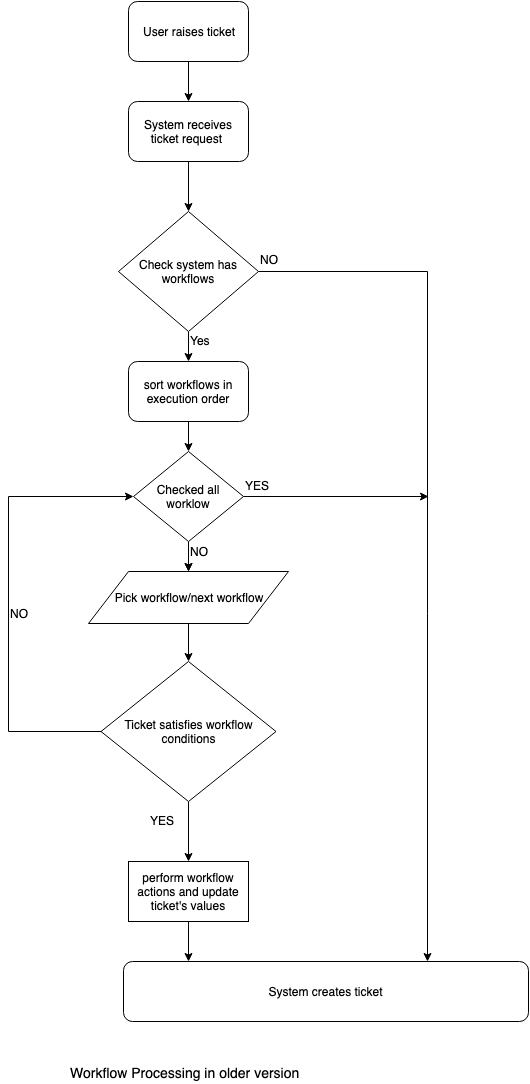

The diagram above was exported from draw.io. Its source (the exported page's mxGraphModel, read from the mxfile embedded in the PNG):
<mxGraphModel dx="946" dy="567" grid="1" gridSize="10" guides="1" tooltips="1" connect="1" arrows="1" fold="1" page="1" pageScale="1" pageWidth="850" pageHeight="1100" math="0" shadow="0">
  <root>
    <mxCell id="0" />
    <mxCell id="1" parent="0" />
    <mxCell id="0IdbUvOG47UxOYPp8WEQ-5" style="edgeStyle=orthogonalEdgeStyle;rounded=0;orthogonalLoop=1;jettySize=auto;html=1;exitX=0.5;exitY=1;exitDx=0;exitDy=0;" edge="1" parent="1" source="0IdbUvOG47UxOYPp8WEQ-1" target="0IdbUvOG47UxOYPp8WEQ-2">
      <mxGeometry relative="1" as="geometry" />
    </mxCell>
    <mxCell id="0IdbUvOG47UxOYPp8WEQ-1" value="User raises ticket" style="rounded=1;whiteSpace=wrap;html=1;" vertex="1" parent="1">
      <mxGeometry x="160" y="80" width="120" height="60" as="geometry" />
    </mxCell>
    <mxCell id="0IdbUvOG47UxOYPp8WEQ-6" style="edgeStyle=orthogonalEdgeStyle;rounded=0;orthogonalLoop=1;jettySize=auto;html=1;exitX=0.5;exitY=1;exitDx=0;exitDy=0;entryX=0.5;entryY=0;entryDx=0;entryDy=0;" edge="1" parent="1" source="0IdbUvOG47UxOYPp8WEQ-2" target="0IdbUvOG47UxOYPp8WEQ-3">
      <mxGeometry relative="1" as="geometry" />
    </mxCell>
    <mxCell id="0IdbUvOG47UxOYPp8WEQ-2" value="System receives ticket request&amp;nbsp;" style="rounded=1;whiteSpace=wrap;html=1;" vertex="1" parent="1">
      <mxGeometry x="160" y="180" width="120" height="60" as="geometry" />
    </mxCell>
    <mxCell id="0IdbUvOG47UxOYPp8WEQ-7" style="edgeStyle=orthogonalEdgeStyle;rounded=0;orthogonalLoop=1;jettySize=auto;html=1;exitX=0.5;exitY=1;exitDx=0;exitDy=0;entryX=0.5;entryY=0;entryDx=0;entryDy=0;" edge="1" parent="1" source="0IdbUvOG47UxOYPp8WEQ-3" target="0IdbUvOG47UxOYPp8WEQ-4">
      <mxGeometry relative="1" as="geometry" />
    </mxCell>
    <mxCell id="0IdbUvOG47UxOYPp8WEQ-42" style="edgeStyle=orthogonalEdgeStyle;rounded=0;orthogonalLoop=1;jettySize=auto;html=1;exitX=1;exitY=0.5;exitDx=0;exitDy=0;entryX=0.75;entryY=0;entryDx=0;entryDy=0;" edge="1" parent="1" source="0IdbUvOG47UxOYPp8WEQ-3" target="0IdbUvOG47UxOYPp8WEQ-38">
      <mxGeometry relative="1" as="geometry" />
    </mxCell>
    <mxCell id="0IdbUvOG47UxOYPp8WEQ-3" value="Check system has workflows" style="rhombus;whiteSpace=wrap;html=1;" vertex="1" parent="1">
      <mxGeometry x="150" y="290" width="140" height="120" as="geometry" />
    </mxCell>
    <mxCell id="0IdbUvOG47UxOYPp8WEQ-20" style="edgeStyle=orthogonalEdgeStyle;rounded=0;orthogonalLoop=1;jettySize=auto;html=1;exitX=0.5;exitY=1;exitDx=0;exitDy=0;entryX=0.5;entryY=0;entryDx=0;entryDy=0;" edge="1" parent="1" source="0IdbUvOG47UxOYPp8WEQ-4" target="0IdbUvOG47UxOYPp8WEQ-19">
      <mxGeometry relative="1" as="geometry" />
    </mxCell>
    <mxCell id="0IdbUvOG47UxOYPp8WEQ-4" value="sort workflows in execution order" style="rounded=1;whiteSpace=wrap;html=1;" vertex="1" parent="1">
      <mxGeometry x="160" y="440" width="120" height="60" as="geometry" />
    </mxCell>
    <mxCell id="0IdbUvOG47UxOYPp8WEQ-8" value="Yes" style="text;html=1;resizable=0;points=[];autosize=1;align=left;verticalAlign=top;spacingTop=-4;" vertex="1" parent="1">
      <mxGeometry x="220" y="410" width="40" height="20" as="geometry" />
    </mxCell>
    <mxCell id="0IdbUvOG47UxOYPp8WEQ-23" value="" style="edgeStyle=orthogonalEdgeStyle;rounded=0;orthogonalLoop=1;jettySize=auto;html=1;" edge="1" parent="1" source="0IdbUvOG47UxOYPp8WEQ-9" target="0IdbUvOG47UxOYPp8WEQ-10">
      <mxGeometry relative="1" as="geometry" />
    </mxCell>
    <mxCell id="0IdbUvOG47UxOYPp8WEQ-9" value="Pick workflow/next workflow" style="shape=parallelogram;perimeter=parallelogramPerimeter;whiteSpace=wrap;html=1;" vertex="1" parent="1">
      <mxGeometry x="120" y="650" width="200" height="52" as="geometry" />
    </mxCell>
    <mxCell id="0IdbUvOG47UxOYPp8WEQ-22" style="edgeStyle=orthogonalEdgeStyle;rounded=0;orthogonalLoop=1;jettySize=auto;html=1;entryX=0;entryY=0.5;entryDx=0;entryDy=0;exitX=0;exitY=0.5;exitDx=0;exitDy=0;" edge="1" parent="1" source="0IdbUvOG47UxOYPp8WEQ-10" target="0IdbUvOG47UxOYPp8WEQ-19">
      <mxGeometry relative="1" as="geometry">
        <Array as="points">
          <mxPoint x="40" y="810" />
          <mxPoint x="40" y="575" />
        </Array>
      </mxGeometry>
    </mxCell>
    <mxCell id="0IdbUvOG47UxOYPp8WEQ-35" value="" style="edgeStyle=orthogonalEdgeStyle;rounded=0;orthogonalLoop=1;jettySize=auto;html=1;" edge="1" parent="1" source="0IdbUvOG47UxOYPp8WEQ-10" target="0IdbUvOG47UxOYPp8WEQ-25">
      <mxGeometry relative="1" as="geometry" />
    </mxCell>
    <mxCell id="0IdbUvOG47UxOYPp8WEQ-10" value="Ticket satisfies workflow conditions" style="rhombus;whiteSpace=wrap;html=1;" vertex="1" parent="1">
      <mxGeometry x="132.5" y="740" width="175" height="140" as="geometry" />
    </mxCell>
    <mxCell id="0IdbUvOG47UxOYPp8WEQ-21" value="" style="edgeStyle=orthogonalEdgeStyle;rounded=0;orthogonalLoop=1;jettySize=auto;html=1;" edge="1" parent="1" source="0IdbUvOG47UxOYPp8WEQ-19" target="0IdbUvOG47UxOYPp8WEQ-9">
      <mxGeometry relative="1" as="geometry" />
    </mxCell>
    <mxCell id="0IdbUvOG47UxOYPp8WEQ-33" value="" style="edgeStyle=orthogonalEdgeStyle;rounded=0;orthogonalLoop=1;jettySize=auto;html=1;" edge="1" parent="1" source="0IdbUvOG47UxOYPp8WEQ-19" target="0IdbUvOG47UxOYPp8WEQ-9">
      <mxGeometry relative="1" as="geometry" />
    </mxCell>
    <mxCell id="0IdbUvOG47UxOYPp8WEQ-43" style="edgeStyle=orthogonalEdgeStyle;rounded=0;orthogonalLoop=1;jettySize=auto;html=1;exitX=1;exitY=0.5;exitDx=0;exitDy=0;" edge="1" parent="1" source="0IdbUvOG47UxOYPp8WEQ-19">
      <mxGeometry relative="1" as="geometry">
        <mxPoint x="460" y="575" as="targetPoint" />
      </mxGeometry>
    </mxCell>
    <mxCell id="0IdbUvOG47UxOYPp8WEQ-19" value="Checked all worklow" style="rhombus;whiteSpace=wrap;html=1;" vertex="1" parent="1">
      <mxGeometry x="165" y="530" width="110" height="90" as="geometry" />
    </mxCell>
    <mxCell id="0IdbUvOG47UxOYPp8WEQ-24" value="NO" style="text;html=1;resizable=0;points=[];autosize=1;align=left;verticalAlign=top;spacingTop=-4;" vertex="1" parent="1">
      <mxGeometry x="40" y="683" width="30" height="20" as="geometry" />
    </mxCell>
    <mxCell id="0IdbUvOG47UxOYPp8WEQ-37" value="" style="edgeStyle=orthogonalEdgeStyle;rounded=0;orthogonalLoop=1;jettySize=auto;html=1;" edge="1" parent="1" source="0IdbUvOG47UxOYPp8WEQ-25">
      <mxGeometry relative="1" as="geometry">
        <mxPoint x="220" y="1040" as="targetPoint" />
      </mxGeometry>
    </mxCell>
    <mxCell id="0IdbUvOG47UxOYPp8WEQ-25" value="perform workflow actions and update ticket's values" style="rounded=0;whiteSpace=wrap;html=1;" vertex="1" parent="1">
      <mxGeometry x="160" y="940" width="120" height="60" as="geometry" />
    </mxCell>
    <mxCell id="0IdbUvOG47UxOYPp8WEQ-31" value="YES" style="text;html=1;resizable=0;points=[];autosize=1;align=left;verticalAlign=top;spacingTop=-4;" vertex="1" parent="1">
      <mxGeometry x="180" y="890" width="40" height="20" as="geometry" />
    </mxCell>
    <mxCell id="0IdbUvOG47UxOYPp8WEQ-34" value="NO" style="text;html=1;resizable=0;points=[];autosize=1;align=left;verticalAlign=top;spacingTop=-4;" vertex="1" parent="1">
      <mxGeometry x="220" y="621" width="30" height="20" as="geometry" />
    </mxCell>
    <mxCell id="0IdbUvOG47UxOYPp8WEQ-38" value="System creates ticket" style="rounded=1;whiteSpace=wrap;html=1;" vertex="1" parent="1">
      <mxGeometry x="155" y="1040" width="405" height="60" as="geometry" />
    </mxCell>
    <mxCell id="0IdbUvOG47UxOYPp8WEQ-44" value="NO" style="text;html=1;resizable=0;points=[];autosize=1;align=left;verticalAlign=top;spacingTop=-4;" vertex="1" parent="1">
      <mxGeometry x="290" y="329" width="30" height="20" as="geometry" />
    </mxCell>
    <mxCell id="0IdbUvOG47UxOYPp8WEQ-45" value="YES" style="text;html=1;resizable=0;points=[];autosize=1;align=left;verticalAlign=top;spacingTop=-4;" vertex="1" parent="1">
      <mxGeometry x="275" y="555" width="40" height="20" as="geometry" />
    </mxCell>
    <mxCell id="0IdbUvOG47UxOYPp8WEQ-46" value="&lt;font style=&quot;font-size: 14px&quot;&gt;Workflow Processing in older version&lt;/font&gt;" style="text;html=1;resizable=0;points=[];autosize=1;align=left;verticalAlign=top;spacingTop=-4;" vertex="1" parent="1">
      <mxGeometry x="100" y="1141" width="240" height="20" as="geometry" />
    </mxCell>
  </root>
</mxGraphModel>